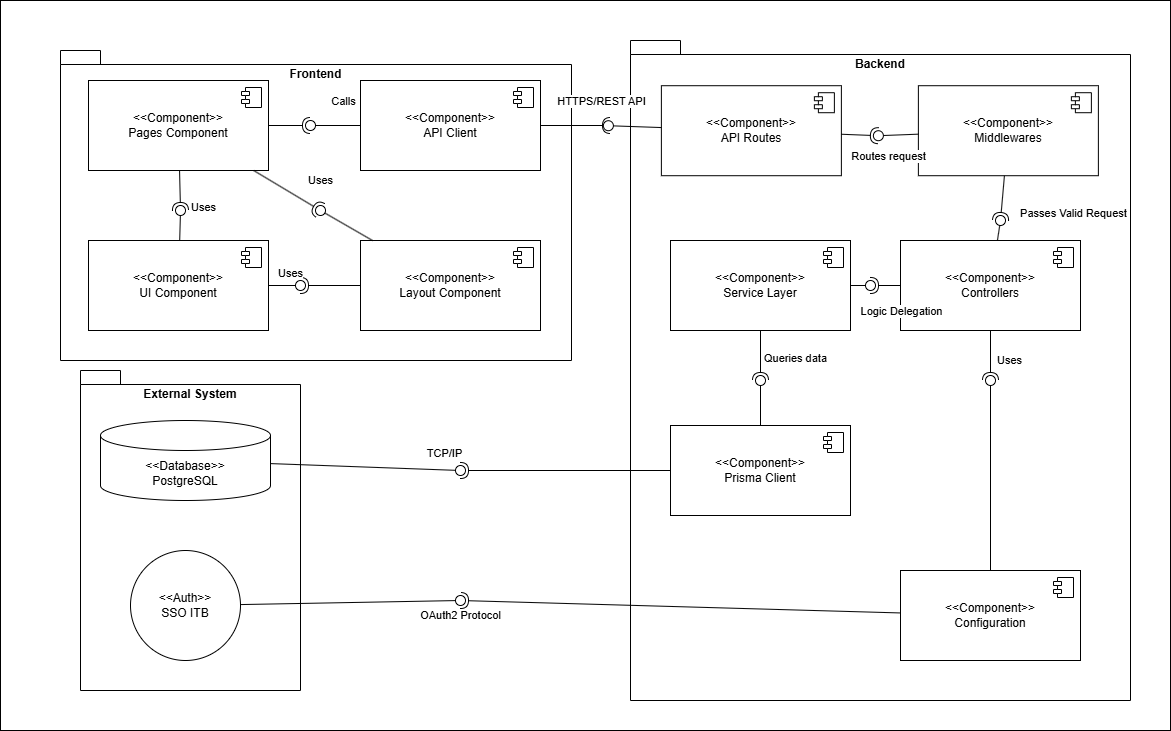

The diagram above was exported from draw.io. Its source (the exported page's mxGraphModel, read from the mxfile embedded in the PNG):
<mxGraphModel dx="2072" dy="1080" grid="1" gridSize="10" guides="1" tooltips="1" connect="1" arrows="1" fold="1" page="1" pageScale="1" pageWidth="850" pageHeight="1100" math="0" shadow="0">
  <root>
    <mxCell id="0" />
    <mxCell id="1" parent="0" />
    <mxCell id="h6CT-UAPj-JmREmOA_O7-1" parent="1" style="rounded=0;whiteSpace=wrap;html=1;" value="" vertex="1">
      <mxGeometry height="730" width="1170" x="190" y="80" as="geometry" />
    </mxCell>
    <mxCell id="M76E09viWsr-0au3SwCY-95" parent="1" style="shape=folder;fontStyle=1;spacingTop=10;tabWidth=40;tabHeight=14;tabPosition=left;html=1;whiteSpace=wrap;verticalAlign=top;" value="External System" vertex="1">
      <mxGeometry height="320" width="220" x="270" y="450" as="geometry" />
    </mxCell>
    <mxCell id="M76E09viWsr-0au3SwCY-93" parent="1" style="shape=folder;fontStyle=1;spacingTop=10;tabWidth=40;tabHeight=14;tabPosition=left;html=1;whiteSpace=wrap;verticalAlign=top;" value="Backend" vertex="1">
      <mxGeometry height="660" width="500" x="820" y="120" as="geometry" />
    </mxCell>
    <mxCell id="M76E09viWsr-0au3SwCY-92" parent="1" style="shape=folder;fontStyle=1;spacingTop=10;tabWidth=40;tabHeight=14;tabPosition=left;html=1;whiteSpace=wrap;verticalAlign=top;" value="Frontend" vertex="1">
      <mxGeometry height="310" width="511" x="250" y="130" as="geometry" />
    </mxCell>
    <mxCell id="M76E09viWsr-0au3SwCY-30" parent="1" style="html=1;dropTarget=0;whiteSpace=wrap;" value="&amp;lt;&amp;lt;Component&amp;gt;&amp;gt;&lt;div&gt;Pages Component&lt;/div&gt;" vertex="1">
      <mxGeometry height="90" width="180" x="278" y="160" as="geometry" />
    </mxCell>
    <mxCell id="M76E09viWsr-0au3SwCY-31" parent="M76E09viWsr-0au3SwCY-30" style="shape=module;jettyWidth=8;jettyHeight=4;" value="" vertex="1">
      <mxGeometry height="20" relative="1" width="20" x="1" as="geometry">
        <mxPoint x="-27" y="7" as="offset" />
      </mxGeometry>
    </mxCell>
    <mxCell id="M76E09viWsr-0au3SwCY-32" parent="1" style="html=1;dropTarget=0;whiteSpace=wrap;" value="&amp;lt;&amp;lt;Component&amp;gt;&amp;gt;&lt;div&gt;Layout Component&lt;/div&gt;" vertex="1">
      <mxGeometry height="90" width="180" x="550" y="320" as="geometry" />
    </mxCell>
    <mxCell id="M76E09viWsr-0au3SwCY-33" parent="M76E09viWsr-0au3SwCY-32" style="shape=module;jettyWidth=8;jettyHeight=4;" value="" vertex="1">
      <mxGeometry height="20" relative="1" width="20" x="1" as="geometry">
        <mxPoint x="-27" y="7" as="offset" />
      </mxGeometry>
    </mxCell>
    <mxCell id="M76E09viWsr-0au3SwCY-34" parent="1" style="html=1;dropTarget=0;whiteSpace=wrap;" value="&amp;lt;&amp;lt;Component&amp;gt;&amp;gt;&lt;div&gt;API Client&lt;/div&gt;" vertex="1">
      <mxGeometry height="90" width="180" x="550" y="160" as="geometry" />
    </mxCell>
    <mxCell id="M76E09viWsr-0au3SwCY-35" parent="M76E09viWsr-0au3SwCY-34" style="shape=module;jettyWidth=8;jettyHeight=4;" value="" vertex="1">
      <mxGeometry height="20" relative="1" width="20" x="1" as="geometry">
        <mxPoint x="-27" y="7" as="offset" />
      </mxGeometry>
    </mxCell>
    <mxCell id="M76E09viWsr-0au3SwCY-36" parent="1" style="html=1;dropTarget=0;whiteSpace=wrap;" value="&amp;lt;&amp;lt;Component&amp;gt;&amp;gt;&lt;div&gt;UI Component&lt;/div&gt;" vertex="1">
      <mxGeometry height="90" width="180" x="278" y="320" as="geometry" />
    </mxCell>
    <mxCell id="M76E09viWsr-0au3SwCY-37" parent="M76E09viWsr-0au3SwCY-36" style="shape=module;jettyWidth=8;jettyHeight=4;" value="" vertex="1">
      <mxGeometry height="20" relative="1" width="20" x="1" as="geometry">
        <mxPoint x="-27" y="7" as="offset" />
      </mxGeometry>
    </mxCell>
    <mxCell id="M76E09viWsr-0au3SwCY-47" parent="1" style="ellipse;whiteSpace=wrap;html=1;align=center;aspect=fixed;fillColor=none;strokeColor=none;resizable=0;perimeter=centerPerimeter;rotatable=0;allowArrows=0;points=[];outlineConnect=1;" value="" vertex="1">
      <mxGeometry height="10" width="10" x="353" y="290" as="geometry" />
    </mxCell>
    <mxCell id="M76E09viWsr-0au3SwCY-51" edge="1" parent="1" source="M76E09viWsr-0au3SwCY-30" style="rounded=0;orthogonalLoop=1;jettySize=auto;html=1;endArrow=halfCircle;endFill=0;endSize=6;strokeWidth=1;sketch=0;" value="">
      <mxGeometry relative="1" as="geometry">
        <mxPoint x="408" y="285" as="sourcePoint" />
        <mxPoint x="510" y="290" as="targetPoint" />
      </mxGeometry>
    </mxCell>
    <mxCell id="M76E09viWsr-0au3SwCY-98" connectable="0" parent="M76E09viWsr-0au3SwCY-51" style="edgeLabel;html=1;align=center;verticalAlign=middle;resizable=0;points=[];" value="Uses" vertex="1">
      <mxGeometry relative="1" x="0.1905" y="-2" as="geometry">
        <mxPoint x="27" y="-16" as="offset" />
      </mxGeometry>
    </mxCell>
    <mxCell id="M76E09viWsr-0au3SwCY-52" edge="1" parent="1" source="M76E09viWsr-0au3SwCY-32" style="rounded=0;orthogonalLoop=1;jettySize=auto;html=1;endArrow=oval;endFill=0;sketch=0;sourcePerimeterSpacing=0;targetPerimeterSpacing=0;endSize=10;" value="">
      <mxGeometry relative="1" as="geometry">
        <mxPoint x="368" y="285" as="sourcePoint" />
        <mxPoint x="510" y="290" as="targetPoint" />
      </mxGeometry>
    </mxCell>
    <mxCell id="M76E09viWsr-0au3SwCY-53" parent="1" style="ellipse;whiteSpace=wrap;html=1;align=center;aspect=fixed;fillColor=none;strokeColor=none;resizable=0;perimeter=centerPerimeter;rotatable=0;allowArrows=0;points=[];outlineConnect=1;" value="" vertex="1">
      <mxGeometry height="10" width="10" x="383" y="280" as="geometry" />
    </mxCell>
    <mxCell id="M76E09viWsr-0au3SwCY-54" edge="1" parent="1" source="M76E09viWsr-0au3SwCY-30" style="rounded=0;orthogonalLoop=1;jettySize=auto;html=1;endArrow=halfCircle;endFill=0;endSize=6;strokeWidth=1;sketch=0;" value="">
      <mxGeometry relative="1" as="geometry">
        <mxPoint x="360" y="260" as="sourcePoint" />
        <mxPoint x="500" y="205" as="targetPoint" />
      </mxGeometry>
    </mxCell>
    <mxCell id="M76E09viWsr-0au3SwCY-55" edge="1" parent="1" source="M76E09viWsr-0au3SwCY-30" style="rounded=0;orthogonalLoop=1;jettySize=auto;html=1;endArrow=halfCircle;endFill=0;endSize=6;strokeWidth=1;sketch=0;" value="">
      <mxGeometry relative="1" as="geometry">
        <mxPoint x="450" y="320" as="sourcePoint" />
        <mxPoint x="370" y="290" as="targetPoint" />
      </mxGeometry>
    </mxCell>
    <mxCell id="M76E09viWsr-0au3SwCY-99" connectable="0" parent="M76E09viWsr-0au3SwCY-55" style="edgeLabel;html=1;align=center;verticalAlign=middle;resizable=0;points=[];" value="Uses" vertex="1">
      <mxGeometry relative="1" x="0.7275" y="3" as="geometry">
        <mxPoint x="19" y="2" as="offset" />
      </mxGeometry>
    </mxCell>
    <mxCell id="M76E09viWsr-0au3SwCY-56" edge="1" parent="1" source="M76E09viWsr-0au3SwCY-32" style="rounded=0;orthogonalLoop=1;jettySize=auto;html=1;endArrow=halfCircle;endFill=0;endSize=6;strokeWidth=1;sketch=0;" value="">
      <mxGeometry relative="1" as="geometry">
        <mxPoint x="330" y="280" as="sourcePoint" />
        <mxPoint x="490" y="365" as="targetPoint" />
      </mxGeometry>
    </mxCell>
    <mxCell id="M76E09viWsr-0au3SwCY-57" edge="1" parent="1" source="M76E09viWsr-0au3SwCY-36" style="rounded=0;orthogonalLoop=1;jettySize=auto;html=1;endArrow=oval;endFill=0;sketch=0;sourcePerimeterSpacing=0;targetPerimeterSpacing=0;endSize=10;" value="">
      <mxGeometry relative="1" as="geometry">
        <mxPoint x="440" y="355" as="sourcePoint" />
        <mxPoint x="370" y="290" as="targetPoint" />
      </mxGeometry>
    </mxCell>
    <mxCell id="M76E09viWsr-0au3SwCY-58" edge="1" parent="1" source="M76E09viWsr-0au3SwCY-34" style="rounded=0;orthogonalLoop=1;jettySize=auto;html=1;endArrow=oval;endFill=0;sketch=0;sourcePerimeterSpacing=0;targetPerimeterSpacing=0;endSize=10;" value="">
      <mxGeometry relative="1" as="geometry">
        <mxPoint x="470" y="335" as="sourcePoint" />
        <mxPoint x="500" y="205" as="targetPoint" />
      </mxGeometry>
    </mxCell>
    <mxCell id="M76E09viWsr-0au3SwCY-97" connectable="0" parent="M76E09viWsr-0au3SwCY-58" style="edgeLabel;html=1;align=center;verticalAlign=middle;resizable=0;points=[];" value="Calls" vertex="1">
      <mxGeometry relative="1" x="0.2639" y="-2" as="geometry">
        <mxPoint x="15" y="-23" as="offset" />
      </mxGeometry>
    </mxCell>
    <mxCell id="M76E09viWsr-0au3SwCY-59" edge="1" parent="1" source="M76E09viWsr-0au3SwCY-36" style="rounded=0;orthogonalLoop=1;jettySize=auto;html=1;endArrow=oval;endFill=0;sketch=0;sourcePerimeterSpacing=0;targetPerimeterSpacing=0;endSize=10;" value="">
      <mxGeometry relative="1" as="geometry">
        <mxPoint x="420" y="315" as="sourcePoint" />
        <mxPoint x="490" y="365" as="targetPoint" />
      </mxGeometry>
    </mxCell>
    <mxCell id="M76E09viWsr-0au3SwCY-101" connectable="0" parent="M76E09viWsr-0au3SwCY-59" style="edgeLabel;html=1;align=center;verticalAlign=middle;resizable=0;points=[];" value="Uses" vertex="1">
      <mxGeometry relative="1" x="0.1889" y="3" as="geometry">
        <mxPoint x="3" y="-10" as="offset" />
      </mxGeometry>
    </mxCell>
    <mxCell id="M76E09viWsr-0au3SwCY-60" parent="1" style="html=1;dropTarget=0;whiteSpace=wrap;" value="&amp;lt;&amp;lt;Component&amp;gt;&amp;gt;&lt;div&gt;API Routes&lt;/div&gt;" vertex="1">
      <mxGeometry height="90" width="180" x="850.8800000000001" y="165.21000000000004" as="geometry" />
    </mxCell>
    <mxCell id="M76E09viWsr-0au3SwCY-61" parent="M76E09viWsr-0au3SwCY-60" style="shape=module;jettyWidth=8;jettyHeight=4;" value="" vertex="1">
      <mxGeometry height="20" relative="1" width="20" x="1" as="geometry">
        <mxPoint x="-27" y="7" as="offset" />
      </mxGeometry>
    </mxCell>
    <mxCell id="M76E09viWsr-0au3SwCY-62" parent="1" style="html=1;dropTarget=0;whiteSpace=wrap;" value="&amp;lt;&amp;lt;Component&amp;gt;&amp;gt;&lt;div&gt;Middlewares&lt;/div&gt;" vertex="1">
      <mxGeometry height="90" width="180" x="1107.88" y="165.21000000000004" as="geometry" />
    </mxCell>
    <mxCell id="M76E09viWsr-0au3SwCY-63" parent="M76E09viWsr-0au3SwCY-62" style="shape=module;jettyWidth=8;jettyHeight=4;" value="" vertex="1">
      <mxGeometry height="20" relative="1" width="20" x="1" as="geometry">
        <mxPoint x="-27" y="7" as="offset" />
      </mxGeometry>
    </mxCell>
    <mxCell id="M76E09viWsr-0au3SwCY-64" parent="1" style="html=1;dropTarget=0;whiteSpace=wrap;" value="&amp;lt;&amp;lt;Component&amp;gt;&amp;gt;&lt;div&gt;Controllers&lt;/div&gt;" vertex="1">
      <mxGeometry height="90" width="180" x="1090" y="320" as="geometry" />
    </mxCell>
    <mxCell id="M76E09viWsr-0au3SwCY-65" parent="M76E09viWsr-0au3SwCY-64" style="shape=module;jettyWidth=8;jettyHeight=4;" value="" vertex="1">
      <mxGeometry height="20" relative="1" width="20" x="1" as="geometry">
        <mxPoint x="-27" y="7" as="offset" />
      </mxGeometry>
    </mxCell>
    <mxCell id="M76E09viWsr-0au3SwCY-66" parent="1" style="html=1;dropTarget=0;whiteSpace=wrap;" value="&amp;lt;&amp;lt;Component&amp;gt;&amp;gt;&lt;div&gt;Service Layer&lt;/div&gt;" vertex="1">
      <mxGeometry height="90" width="180" x="860" y="320" as="geometry" />
    </mxCell>
    <mxCell id="M76E09viWsr-0au3SwCY-67" parent="M76E09viWsr-0au3SwCY-66" style="shape=module;jettyWidth=8;jettyHeight=4;" value="" vertex="1">
      <mxGeometry height="20" relative="1" width="20" x="1" as="geometry">
        <mxPoint x="-27" y="7" as="offset" />
      </mxGeometry>
    </mxCell>
    <mxCell id="M76E09viWsr-0au3SwCY-68" parent="1" style="html=1;dropTarget=0;whiteSpace=wrap;" value="&amp;lt;&amp;lt;Component&amp;gt;&amp;gt;&lt;div&gt;Prisma Client&lt;/div&gt;" vertex="1">
      <mxGeometry height="90" width="180" x="860" y="505" as="geometry" />
    </mxCell>
    <mxCell id="M76E09viWsr-0au3SwCY-69" parent="M76E09viWsr-0au3SwCY-68" style="shape=module;jettyWidth=8;jettyHeight=4;" value="" vertex="1">
      <mxGeometry height="20" relative="1" width="20" x="1" as="geometry">
        <mxPoint x="-27" y="7" as="offset" />
      </mxGeometry>
    </mxCell>
    <mxCell id="M76E09viWsr-0au3SwCY-70" parent="1" style="html=1;dropTarget=0;whiteSpace=wrap;" value="&amp;lt;&amp;lt;Component&amp;gt;&amp;gt;&lt;div&gt;Configuration&lt;/div&gt;" vertex="1">
      <mxGeometry height="90" width="180" x="1090" y="650" as="geometry" />
    </mxCell>
    <mxCell id="M76E09viWsr-0au3SwCY-71" parent="M76E09viWsr-0au3SwCY-70" style="shape=module;jettyWidth=8;jettyHeight=4;" value="" vertex="1">
      <mxGeometry height="20" relative="1" width="20" x="1" as="geometry">
        <mxPoint x="-27" y="7" as="offset" />
      </mxGeometry>
    </mxCell>
    <mxCell id="M76E09viWsr-0au3SwCY-72" edge="1" parent="1" source="M76E09viWsr-0au3SwCY-34" style="rounded=0;orthogonalLoop=1;jettySize=auto;html=1;endArrow=halfCircle;endFill=0;endSize=6;strokeWidth=1;sketch=0;" value="">
      <mxGeometry relative="1" as="geometry">
        <mxPoint x="1028" y="37" as="sourcePoint" />
        <mxPoint x="800" y="205" as="targetPoint" />
      </mxGeometry>
    </mxCell>
    <mxCell id="M76E09viWsr-0au3SwCY-111" connectable="0" parent="M76E09viWsr-0au3SwCY-72" style="edgeLabel;html=1;align=center;verticalAlign=middle;resizable=0;points=[];" value="HTTPS/REST API" vertex="1">
      <mxGeometry relative="1" x="0.3636" y="1" as="geometry">
        <mxPoint x="13" y="-24" as="offset" />
      </mxGeometry>
    </mxCell>
    <mxCell id="M76E09viWsr-0au3SwCY-73" edge="1" parent="1" source="M76E09viWsr-0au3SwCY-60" style="rounded=0;orthogonalLoop=1;jettySize=auto;html=1;endArrow=halfCircle;endFill=0;endSize=6;strokeWidth=1;sketch=0;" value="">
      <mxGeometry relative="1" as="geometry">
        <mxPoint x="1197.88" y="-44.78999999999999" as="sourcePoint" />
        <mxPoint x="1067.88" y="215.21000000000004" as="targetPoint" />
      </mxGeometry>
    </mxCell>
    <mxCell id="M76E09viWsr-0au3SwCY-102" connectable="0" parent="M76E09viWsr-0au3SwCY-73" style="edgeLabel;html=1;align=center;verticalAlign=middle;resizable=0;points=[];" value="Routes request" vertex="1">
      <mxGeometry relative="1" x="0.2" y="1" as="geometry">
        <mxPoint x="25" y="22" as="offset" />
      </mxGeometry>
    </mxCell>
    <mxCell id="M76E09viWsr-0au3SwCY-74" edge="1" parent="1" source="M76E09viWsr-0au3SwCY-62" style="rounded=0;orthogonalLoop=1;jettySize=auto;html=1;endArrow=halfCircle;endFill=0;endSize=6;strokeWidth=1;sketch=0;" value="">
      <mxGeometry relative="1" as="geometry">
        <mxPoint x="1180" y="430" as="sourcePoint" />
        <mxPoint x="1190" y="300" as="targetPoint" />
      </mxGeometry>
    </mxCell>
    <mxCell id="M76E09viWsr-0au3SwCY-103" connectable="0" parent="M76E09viWsr-0au3SwCY-74" style="edgeLabel;html=1;align=center;verticalAlign=middle;resizable=0;points=[];" value="Passes Valid Request" vertex="1">
      <mxGeometry relative="1" x="0.1" y="-1" as="geometry">
        <mxPoint x="71" y="13" as="offset" />
      </mxGeometry>
    </mxCell>
    <mxCell id="M76E09viWsr-0au3SwCY-75" edge="1" parent="1" source="M76E09viWsr-0au3SwCY-64" style="rounded=0;orthogonalLoop=1;jettySize=auto;html=1;endArrow=halfCircle;endFill=0;endSize=6;strokeWidth=1;sketch=0;" value="">
      <mxGeometry relative="1" as="geometry">
        <mxPoint x="1169.81" y="605" as="sourcePoint" />
        <mxPoint x="1180" y="460" as="targetPoint" />
      </mxGeometry>
    </mxCell>
    <mxCell id="M76E09viWsr-0au3SwCY-104" connectable="0" parent="M76E09viWsr-0au3SwCY-75" style="edgeLabel;html=1;align=center;verticalAlign=middle;resizable=0;points=[];" value="Uses" vertex="1">
      <mxGeometry relative="1" x="0.1814" y="2" as="geometry">
        <mxPoint x="16" as="offset" />
      </mxGeometry>
    </mxCell>
    <mxCell id="M76E09viWsr-0au3SwCY-76" edge="1" parent="1" source="M76E09viWsr-0au3SwCY-66" style="rounded=0;orthogonalLoop=1;jettySize=auto;html=1;endArrow=halfCircle;endFill=0;endSize=6;strokeWidth=1;sketch=0;" value="">
      <mxGeometry relative="1" as="geometry">
        <mxPoint x="970" y="620" as="sourcePoint" />
        <mxPoint x="950" y="460" as="targetPoint" />
      </mxGeometry>
    </mxCell>
    <mxCell id="M76E09viWsr-0au3SwCY-106" connectable="0" parent="M76E09viWsr-0au3SwCY-76" style="edgeLabel;html=1;align=center;verticalAlign=middle;resizable=0;points=[];" value="Queries data" vertex="1">
      <mxGeometry relative="1" x="0.1039" y="-1" as="geometry">
        <mxPoint x="35" as="offset" />
      </mxGeometry>
    </mxCell>
    <mxCell id="M76E09viWsr-0au3SwCY-77" edge="1" parent="1" source="M76E09viWsr-0au3SwCY-64" style="rounded=0;orthogonalLoop=1;jettySize=auto;html=1;endArrow=halfCircle;endFill=0;endSize=6;strokeWidth=1;sketch=0;" value="">
      <mxGeometry relative="1" as="geometry">
        <mxPoint x="928" y="640" as="sourcePoint" />
        <mxPoint x="1060" y="365" as="targetPoint" />
      </mxGeometry>
    </mxCell>
    <mxCell id="M76E09viWsr-0au3SwCY-78" edge="1" parent="1" source="M76E09viWsr-0au3SwCY-60" style="rounded=0;orthogonalLoop=1;jettySize=auto;html=1;endArrow=oval;endFill=0;sketch=0;sourcePerimeterSpacing=0;targetPerimeterSpacing=0;endSize=10;" value="">
      <mxGeometry relative="1" as="geometry">
        <mxPoint x="1155.88" y="-54.78999999999999" as="sourcePoint" />
        <mxPoint x="797.8800000000001" y="205.21000000000004" as="targetPoint" />
      </mxGeometry>
    </mxCell>
    <mxCell id="M76E09viWsr-0au3SwCY-79" edge="1" parent="1" source="M76E09viWsr-0au3SwCY-62" style="rounded=0;orthogonalLoop=1;jettySize=auto;html=1;endArrow=oval;endFill=0;sketch=0;sourcePerimeterSpacing=0;targetPerimeterSpacing=0;endSize=10;" value="">
      <mxGeometry relative="1" as="geometry">
        <mxPoint x="1075.88" y="345.21000000000004" as="sourcePoint" />
        <mxPoint x="1067.88" y="215.21000000000004" as="targetPoint" />
      </mxGeometry>
    </mxCell>
    <mxCell id="M76E09viWsr-0au3SwCY-80" edge="1" parent="1" source="M76E09viWsr-0au3SwCY-64" style="rounded=0;orthogonalLoop=1;jettySize=auto;html=1;endArrow=oval;endFill=0;sketch=0;sourcePerimeterSpacing=0;targetPerimeterSpacing=0;endSize=10;" value="">
      <mxGeometry relative="1" as="geometry">
        <mxPoint x="1138" y="570" as="sourcePoint" />
        <mxPoint x="1190" y="300" as="targetPoint" />
      </mxGeometry>
    </mxCell>
    <mxCell id="M76E09viWsr-0au3SwCY-81" edge="1" parent="1" source="M76E09viWsr-0au3SwCY-66" style="rounded=0;orthogonalLoop=1;jettySize=auto;html=1;endArrow=oval;endFill=0;sketch=0;sourcePerimeterSpacing=0;targetPerimeterSpacing=0;endSize=10;" value="">
      <mxGeometry relative="1" as="geometry">
        <mxPoint x="1148" y="710" as="sourcePoint" />
        <mxPoint x="1060" y="365" as="targetPoint" />
      </mxGeometry>
    </mxCell>
    <mxCell id="M76E09viWsr-0au3SwCY-105" connectable="0" parent="M76E09viWsr-0au3SwCY-81" style="edgeLabel;html=1;align=center;verticalAlign=middle;resizable=0;points=[];" value="Logic Delegation" vertex="1">
      <mxGeometry relative="1" x="0.1846" y="1" as="geometry">
        <mxPoint x="38" y="26" as="offset" />
      </mxGeometry>
    </mxCell>
    <mxCell id="M76E09viWsr-0au3SwCY-82" edge="1" parent="1" source="M76E09viWsr-0au3SwCY-70" style="rounded=0;orthogonalLoop=1;jettySize=auto;html=1;endArrow=oval;endFill=0;sketch=0;sourcePerimeterSpacing=0;targetPerimeterSpacing=0;endSize=10;" value="">
      <mxGeometry relative="1" as="geometry">
        <mxPoint x="1108" y="690" as="sourcePoint" />
        <mxPoint x="1180" y="460" as="targetPoint" />
      </mxGeometry>
    </mxCell>
    <mxCell id="M76E09viWsr-0au3SwCY-83" edge="1" parent="1" source="M76E09viWsr-0au3SwCY-68" style="rounded=0;orthogonalLoop=1;jettySize=auto;html=1;endArrow=oval;endFill=0;sketch=0;sourcePerimeterSpacing=0;targetPerimeterSpacing=0;endSize=10;" value="">
      <mxGeometry relative="1" as="geometry">
        <mxPoint x="1118" y="710" as="sourcePoint" />
        <mxPoint x="950" y="460" as="targetPoint" />
      </mxGeometry>
    </mxCell>
    <mxCell id="M76E09viWsr-0au3SwCY-84" parent="1" style="shape=cylinder3;whiteSpace=wrap;html=1;boundedLbl=1;backgroundOutline=1;size=15;" value="&amp;lt;&amp;lt;Database&amp;gt;&amp;gt;&lt;div&gt;PostgreSQL&lt;/div&gt;" vertex="1">
      <mxGeometry height="80" width="170" x="290" y="500" as="geometry" />
    </mxCell>
    <mxCell id="M76E09viWsr-0au3SwCY-85" parent="1" style="ellipse;whiteSpace=wrap;html=1;aspect=fixed;" value="&lt;div&gt;&amp;lt;&amp;lt;Auth&amp;gt;&amp;gt;&lt;/div&gt;SSO ITB" vertex="1">
      <mxGeometry height="110" width="110" x="320" y="630" as="geometry" />
    </mxCell>
    <mxCell id="M76E09viWsr-0au3SwCY-88" edge="1" parent="1" source="M76E09viWsr-0au3SwCY-68" style="rounded=0;orthogonalLoop=1;jettySize=auto;html=1;endArrow=halfCircle;endFill=0;endSize=6;strokeWidth=1;sketch=0;" value="">
      <mxGeometry relative="1" as="geometry">
        <mxPoint x="922.5" y="820" as="sourcePoint" />
        <mxPoint x="650" y="550" as="targetPoint" />
      </mxGeometry>
    </mxCell>
    <mxCell id="M76E09viWsr-0au3SwCY-107" connectable="0" parent="M76E09viWsr-0au3SwCY-88" style="edgeLabel;html=1;align=center;verticalAlign=middle;resizable=0;points=[];" value="TCP/IP" vertex="1">
      <mxGeometry relative="1" x="-0.1426" y="-2" as="geometry">
        <mxPoint x="-136" y="-16" as="offset" />
      </mxGeometry>
    </mxCell>
    <mxCell id="M76E09viWsr-0au3SwCY-89" edge="1" parent="1" source="M76E09viWsr-0au3SwCY-70" style="rounded=0;orthogonalLoop=1;jettySize=auto;html=1;endArrow=halfCircle;endFill=0;endSize=6;strokeWidth=1;sketch=0;" value="">
      <mxGeometry relative="1" as="geometry">
        <mxPoint x="1190" y="820" as="sourcePoint" />
        <mxPoint x="650" y="680" as="targetPoint" />
      </mxGeometry>
    </mxCell>
    <mxCell id="M76E09viWsr-0au3SwCY-108" connectable="0" parent="M76E09viWsr-0au3SwCY-89" style="edgeLabel;html=1;align=center;verticalAlign=middle;resizable=0;points=[];" value="OAuth2 Protocol" vertex="1">
      <mxGeometry relative="1" x="0.2694" y="-4" as="geometry">
        <mxPoint x="-161" y="14" as="offset" />
      </mxGeometry>
    </mxCell>
    <mxCell id="M76E09viWsr-0au3SwCY-90" edge="1" parent="1" source="M76E09viWsr-0au3SwCY-85" style="rounded=0;orthogonalLoop=1;jettySize=auto;html=1;endArrow=oval;endFill=0;sketch=0;sourcePerimeterSpacing=0;targetPerimeterSpacing=0;endSize=10;" value="">
      <mxGeometry relative="1" as="geometry">
        <mxPoint x="1212.5" y="922" as="sourcePoint" />
        <mxPoint x="650" y="680" as="targetPoint" />
      </mxGeometry>
    </mxCell>
    <mxCell id="M76E09viWsr-0au3SwCY-91" edge="1" parent="1" source="M76E09viWsr-0au3SwCY-84" style="rounded=0;orthogonalLoop=1;jettySize=auto;html=1;endArrow=oval;endFill=0;sketch=0;sourcePerimeterSpacing=0;targetPerimeterSpacing=0;endSize=10;" value="">
      <mxGeometry relative="1" as="geometry">
        <mxPoint x="1138" y="890" as="sourcePoint" />
        <mxPoint x="650" y="550" as="targetPoint" />
      </mxGeometry>
    </mxCell>
  </root>
</mxGraphModel>